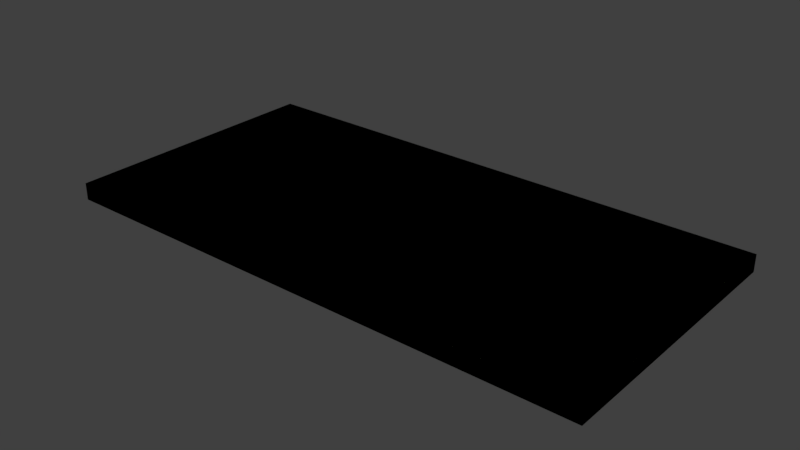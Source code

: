 # Source: signage.blend  (saved by Blender 2.79.0; exported with 4.5.12 LTS)
import bpy
from mathutils import Matrix  # noqa: F401  (used for matrix-valued properties, if any)

bpy.ops.wm.read_factory_settings(use_empty=True)
scene = bpy.context.scene
scene.name = 'Root'

# ---- collections
col_collection_1 = bpy.data.collections.new('Collection 1'); scene.collection.children.link(col_collection_1)
col_collection_2 = bpy.data.collections.new('Collection 2'); scene.collection.children.link(col_collection_2)

# ---- materials (node trees are filled in below, after node groups)
mat_signage_clean = bpy.data.materials.new('signage_clean')
mat_signage_clean.alpha_threshold = 0.0
mat_signage_clean.use_transparent_shadow = False
mat_signage_clean.diffuse_color = (0.7278, 0.7489, 0.4213, 1.0)
mat_signage_clean.roughness = 0.5

# ---- material node trees

# ---- world
world_world = bpy.data.worlds.new('World'); scene.world = world_world
world_world.color = (0.05088, 0.05088, 0.05088)
world_world.use_sun_shadow = False
world_world.sun_shadow_jitter_overblur = 0.0
world_world.cycles.sampling_method = 'MANUAL'

# ---- meshes
me_signage_clean_001 = bpy.data.meshes.new('signage_clean.001')
me_signage_clean_001.from_pydata([(32.0, -32.0, -62.0), (32.0, -64.0, -62.0), (32.0, -64.0, -64.0), (32.0, -32.0, -64.0), (-32.0, -64.0, -62.0), (-32.0, -32.0, -62.0), (-32.0, -32.0, -64.0), (-32.0, -64.0, -64.0), (32.0, -32.0, -64.0), (-32.0, -64.0, -64.0), (-32.0, -32.0, -64.0)], [], [(9, 10, 8, 2), (6, 7, 4, 5), (3, 6, 5, 0), (1, 4, 7, 2), (2, 3, 0, 1), (4, 1, 0, 5)])
me_signage_clean_001.polygons.foreach_set('use_smooth', [True] * 6)
_k = set([(0, 1), (0, 3), (0, 5), (1, 2), (1, 4), (4, 5), (4, 7), (5, 6)])
me_signage_clean_001.attributes.new('sharp_edge', 'BOOLEAN', 'EDGE').data.foreach_set('value', [ (min(e.vertices), max(e.vertices)) in _k for e in me_signage_clean_001.edges])
_uv = me_signage_clean_001.uv_layers.new(name='UVMap')
_uv.uv.foreach_set('vector', [0.0, 0.0, 0.0, 0.4688, 1.0, 0.4688, 1.0, 0.0, 0.6758, 0.5, 1.0, 0.5, 1.0, 0.4688, 0.6758, 0.4688, 0.0, 0.5, 0.6758, 0.5, 0.6758, 0.4688, 0.0, 0.4688, 0.0, 0.4688, 0.6758, 0.4688, 0.6758, 0.5, 0.0, 0.5, 1.0, 0.5, 0.6758, 0.5, 0.6758, 0.4688, 1.0, 0.4688, 0.0, 0.5, 1.0, 0.5, 1.0, 1.0, 0.0, 1.0])
me_signage_clean_001.materials.append(mat_signage_clean)
me_signage_clean_001.use_remesh_preserve_volume = False
me_signage_clean_001.use_remesh_preserve_attributes = False
me_signage_clean_001.use_mirror_vertex_groups = False
me_signage_clean_001.update()
me_signage_clean_001.normals_split_custom_set([tuple(v) for v in zip(*[iter([0.0, 0.0, -1.0, 0.0, 0.0, -1.0, 0.0, 0.0, -1.0, 0.0, 0.0, -1.0, -1.0, 0.0, 0.0, -1.0, 0.0, 0.0, -1.0, 0.0, 0.0, -1.0, 0.0, 0.0, 2.861e-05, 1.0, 0.000272, -3.964e-06, 1.0, -6.199e-05, -3.964e-06, 1.0, -6.199e-05, -3.964e-06, 1.0, -6.199e-05, 0.0, -1.0, 0.0, 0.0, -1.0, 0.0, 0.0, -1.0, 0.0, 0.0, -1.0, 0.0, 1.0, 8.464e-06, 4.291e-06, 1.0, 8.464e-06, 4.291e-06, 1.0, 8.464e-06, 4.291e-06, 1.0, 8.464e-06, 4.291e-06, -5.029e-08, 0.0, 1.0, -5.029e-08, 0.0, 1.0, -5.029e-08, 0.0, 1.0, -5.029e-08, 0.0, 1.0])] * 3)])
me_signage_clean = bpy.data.meshes.new('signage_clean')
me_signage_clean.from_pydata([(32.0, -32.0, -62.0), (32.0, -64.0, -62.0), (32.0, -64.0, -64.0), (32.0, -32.0, -64.0), (-32.0, -64.0, -62.0), (-32.0, -32.0, -62.0), (-32.0, -32.0, -64.0), (-32.0, -64.0, -64.0), (32.0, -32.0, -64.0), (-32.0, -64.0, -64.0), (-32.0, -32.0, -64.0)], [], [(9, 10, 8, 2), (6, 7, 4, 5), (3, 6, 5, 0), (1, 4, 7, 2), (2, 3, 0, 1), (4, 1, 0, 5)])
me_signage_clean.polygons.foreach_set('use_smooth', [True] * 6)
_k = set([(0, 1), (0, 3), (0, 5), (1, 2), (1, 4), (4, 5), (4, 7), (5, 6)])
me_signage_clean.attributes.new('sharp_edge', 'BOOLEAN', 'EDGE').data.foreach_set('value', [ (min(e.vertices), max(e.vertices)) in _k for e in me_signage_clean.edges])
_uv = me_signage_clean.uv_layers.new(name='UVMap')
_uv.uv.foreach_set('vector', [0.0, 0.0, 0.0, 0.4688, 1.0, 0.4688, 1.0, 0.0, 0.6758, 0.5, 1.0, 0.5, 1.0, 0.4688, 0.6758, 0.4688, 0.0, 0.5, 0.6758, 0.5, 0.6758, 0.4688, 0.0, 0.4688, 0.0, 0.4688, 0.6758, 0.4688, 0.6758, 0.5, 0.0, 0.5, 1.0, 0.5, 0.6758, 0.5, 0.6758, 0.4688, 1.0, 0.4688, 1.0, 1.0, 0.0, 1.0, 4.232e-06, 0.5, 1.0, 0.5])
me_signage_clean.materials.append(mat_signage_clean)
me_signage_clean.use_remesh_preserve_volume = False
me_signage_clean.use_remesh_preserve_attributes = False
me_signage_clean.use_mirror_vertex_groups = False
me_signage_clean.update()
me_signage_clean.normals_split_custom_set([tuple(v) for v in zip(*[iter([0.0, 0.0, -1.0, 0.0, 0.0, -1.0, 0.0, 0.0, -1.0, 0.0, 0.0, -1.0, -1.0, 0.0, 0.0, -1.0, 0.0, 0.0, -1.0, 0.0, 0.0, -1.0, 0.0, 0.0, 2.861e-05, 1.0, 0.000272, -3.964e-06, 1.0, -6.199e-05, -3.964e-06, 1.0, -6.199e-05, -3.964e-06, 1.0, -6.199e-05, 0.0, -1.0, 0.0, 0.0, -1.0, 0.0, 0.0, -1.0, 0.0, 0.0, -1.0, 0.0, 1.0, 8.464e-06, 4.291e-06, 1.0, 8.464e-06, 4.291e-06, 1.0, 8.464e-06, 4.291e-06, 1.0, 8.464e-06, 4.291e-06, -5.029e-08, 0.0, 1.0, -5.029e-08, 0.0, 1.0, -5.029e-08, 0.0, 1.0, -5.029e-08, 0.0, 1.0])] * 3)])
arm_signage_clean_skeleton = bpy.data.armatures.new('signage_clean_skeleton')  # bones are not reproduced

# ---- objects
ob_signage_clean_skeleton = bpy.data.objects.new('signage_clean_skeleton', arm_signage_clean_skeleton)
ob_signage_rev_ref = bpy.data.objects.new('signage_rev_ref', me_signage_clean_001)
ob_signage_fwd_ref = bpy.data.objects.new('signage_fwd_ref', me_signage_clean)

# ---- transforms, parenting, visibility, modifiers, constraints
ob_signage_clean_skeleton.location = (0.0, 0.0, 0.0)
ob_signage_clean_skeleton.show_in_front = True
ob_signage_clean_skeleton.lineart.crease_threshold = 0.0
ob_signage_rev_ref.parent = ob_signage_clean_skeleton
ob_signage_rev_ref.location = (0.0, 0.0, 0.0)
ob_signage_rev_ref.lineart.crease_threshold = 0.0
_vg = ob_signage_rev_ref.vertex_groups.new(name='base')
_vg.add([0, 1, 2, 3, 4, 5, 6, 7, 8, 9, 10], 1.0, 'REPLACE')
_vg = ob_signage_rev_ref.vertex_groups.new(name='cover_n')
_vg = ob_signage_rev_ref.vertex_groups.new(name='cover_s')
_vg = ob_signage_rev_ref.vertex_groups.new(name='cover_e')
_vg = ob_signage_rev_ref.vertex_groups.new(name='cover_w')
_vg = ob_signage_rev_ref.vertex_groups.new(name='holo')
_vg = ob_signage_rev_ref.vertex_groups.new(name='holo_nw')
_vg = ob_signage_rev_ref.vertex_groups.new(name='holo_sw')
_vg = ob_signage_rev_ref.vertex_groups.new(name='holo_ne')
_vg = ob_signage_rev_ref.vertex_groups.new(name='holo_se')
_m = ob_signage_rev_ref.modifiers.new('Armature', 'ARMATURE')
_m.object = ob_signage_clean_skeleton
ob_signage_fwd_ref.parent = ob_signage_clean_skeleton
ob_signage_fwd_ref.location = (0.0, 0.0, 0.0)
ob_signage_fwd_ref.hide_viewport = True
ob_signage_fwd_ref.lineart.crease_threshold = 0.0
_vg = ob_signage_fwd_ref.vertex_groups.new(name='base')
_vg.add([0, 1, 2, 3, 4, 5, 6, 7, 8, 9, 10], 1.0, 'REPLACE')
_vg = ob_signage_fwd_ref.vertex_groups.new(name='cover_n')
_vg = ob_signage_fwd_ref.vertex_groups.new(name='cover_s')
_vg = ob_signage_fwd_ref.vertex_groups.new(name='cover_e')
_vg = ob_signage_fwd_ref.vertex_groups.new(name='cover_w')
_vg = ob_signage_fwd_ref.vertex_groups.new(name='holo')
_vg = ob_signage_fwd_ref.vertex_groups.new(name='holo_nw')
_vg = ob_signage_fwd_ref.vertex_groups.new(name='holo_sw')
_vg = ob_signage_fwd_ref.vertex_groups.new(name='holo_ne')
_vg = ob_signage_fwd_ref.vertex_groups.new(name='holo_se')
_m = ob_signage_fwd_ref.modifiers.new('Armature', 'ARMATURE')
_m.object = ob_signage_clean_skeleton

# ---- collection membership
col_collection_1.objects.link(ob_signage_clean_skeleton)
col_collection_1.objects.link(ob_signage_rev_ref)
col_collection_1.objects.link(ob_signage_fwd_ref)
col_collection_2.objects.link(ob_signage_clean_skeleton)

# ---- scene / render settings (as saved in the file)
scene.frame_start = 0; scene.frame_end = 39; scene.frame_set(83)
scene.render.engine = 'BLENDER_EEVEE_NEXT'
scene.render.resolution_percentage = 50
scene.render.dither_intensity = 0.0
scene.cycles.use_denoising = False
scene.cycles.samples = 128
scene.cycles.sampling_pattern = 'TABULATED_SOBOL'
scene.cycles.use_adaptive_sampling = False
scene.cycles.use_light_tree = False
scene.cycles.blur_glossy = 0.0
scene.cycles.sample_clamp_indirect = 0.0
scene.view_settings.view_transform = 'Standard'
bpy.context.view_layer.update()

# ---- added for rendering (the .blend has no active camera and no usable light): camera, sun
cam_auto = bpy.data.cameras.new('AutoCamera')
cam_auto.lens = 50.0
cam_auto.sensor_width = 36.0
cam_auto.clip_end = 1162.33
ob_auto_camera = bpy.data.objects.new('AutoCamera', cam_auto)
scene.collection.objects.link(ob_auto_camera)
ob_auto_camera.location = (66.2297, -127.475, -10.0162)
ob_auto_camera.rotation_euler = (1.09748, -7.21219e-08, 0.694738)
scene.camera = ob_auto_camera
light_auto_sun = bpy.data.lights.new('AutoSun', 'SUN')
light_auto_sun.energy = 3.0
light_auto_sun.angle = 0.0523599
ob_auto_sun = bpy.data.objects.new('AutoSun', light_auto_sun)
scene.collection.objects.link(ob_auto_sun)
ob_auto_sun.rotation_euler = (0.872665, 0.174533, 0.523599)
bpy.context.view_layer.update()
